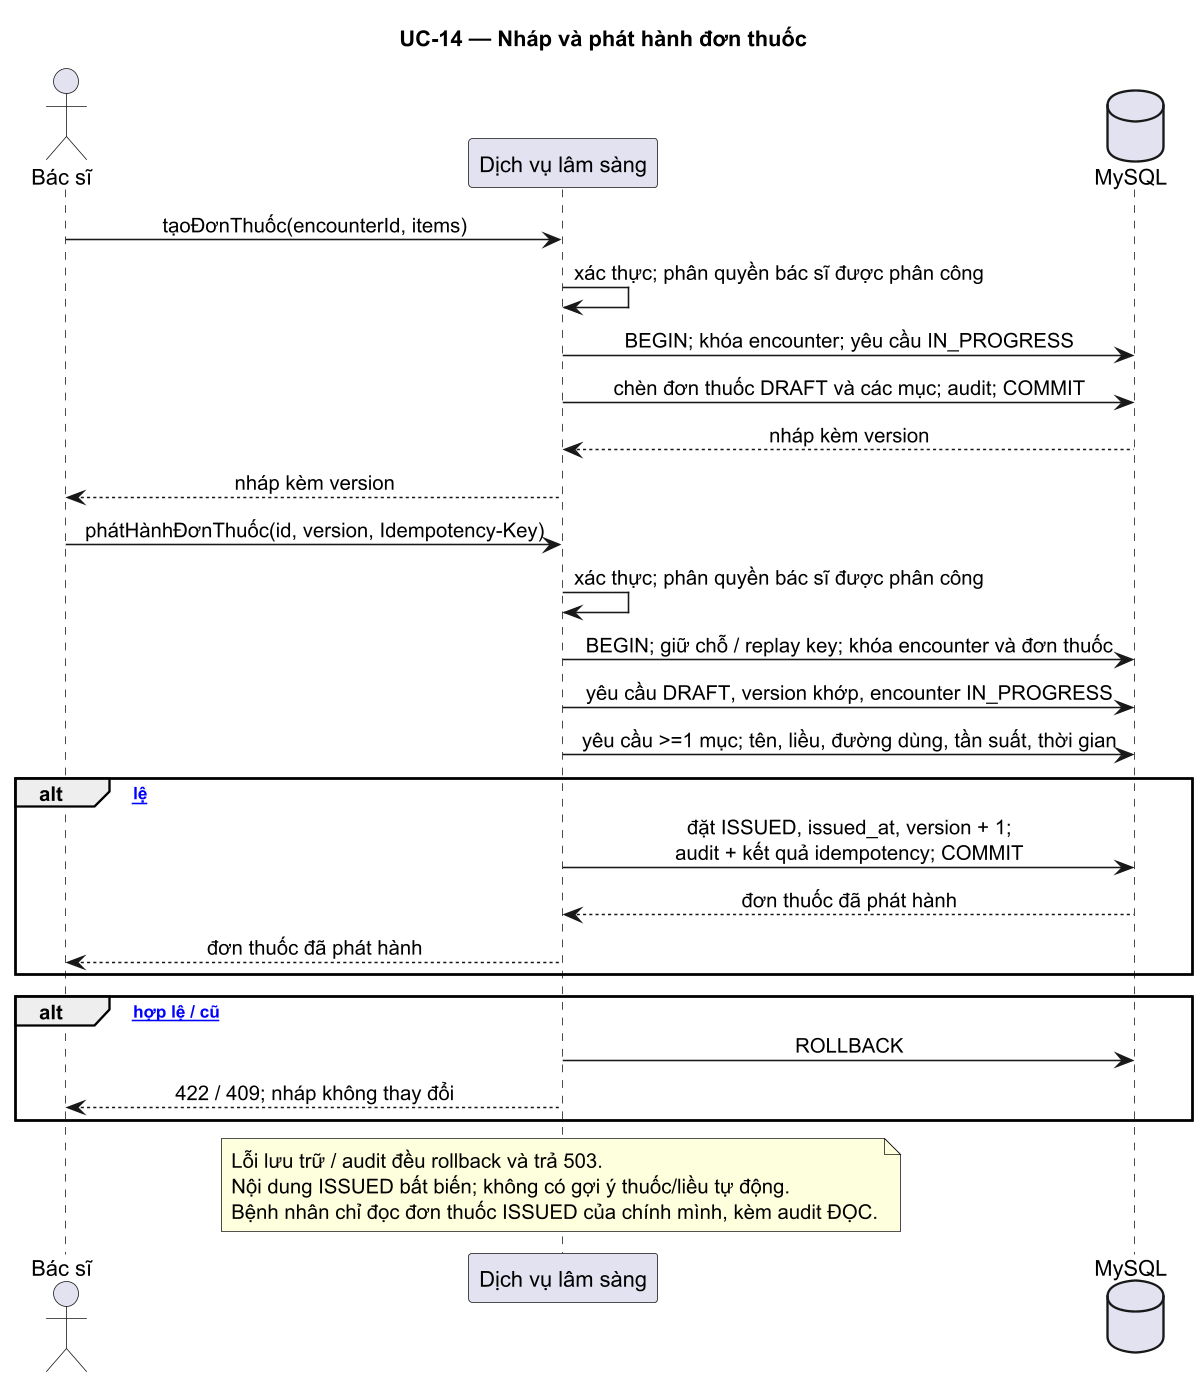

The diagram above was rendered by PlantUML. Its source (embedded in the PNG):
@startuml prescription
title UC-14 — Nháp và phát hành đơn thuốc

skinparam sequenceMessageAlign center
skinparam responseMessageBelowArrow true
skinparam ParticipantPadding 10
skinparam BoxPadding 8
skinparam dpi 150

actor       "Bác sĩ"             as D
participant "Dịch vụ lâm sàng"  as SVC
database    "MySQL"              as DB

D -> SVC : tạoĐơnThuốc(encounterId, items)
SVC -> SVC : xác thực; phân quyền bác sĩ được phân công
SVC -> DB : BEGIN; khóa encounter; yêu cầu IN_PROGRESS
SVC -> DB : chèn đơn thuốc DRAFT và các mục; audit; COMMIT
DB --> SVC : nháp kèm version
SVC --> D : nháp kèm version

D -> SVC : phátHànhĐơnThuốc(id, version, Idempotency-Key)
SVC -> SVC : xác thực; phân quyền bác sĩ được phân công
SVC -> DB : BEGIN; giữ chỗ / replay key; khóa encounter và đơn thuốc
SVC -> DB : yêu cầu DRAFT, version khớp, encounter IN_PROGRESS
SVC -> DB : yêu cầu >=1 mục; tên, liều, đường dùng, tần suất, thời gian

alt [hợp lệ]
  SVC -> DB : đặt ISSUED, issued_at, version + 1;\naudit + kết quả idempotency; COMMIT
  DB --> SVC : đơn thuốc đã phát hành
  SVC --> D : đơn thuốc đã phát hành
end

alt [không hợp lệ / cũ]
  SVC -> DB : ROLLBACK
  SVC --> D : 422 / 409; nháp không thay đổi
end

note over SVC
  Lỗi lưu trữ / audit đều rollback và trả 503.
  Nội dung ISSUED bất biến; không có gợi ý thuốc/liều tự động.
  Bệnh nhân chỉ đọc đơn thuốc ISSUED của chính mình, kèm audit ĐỌC.
end note

@enduml